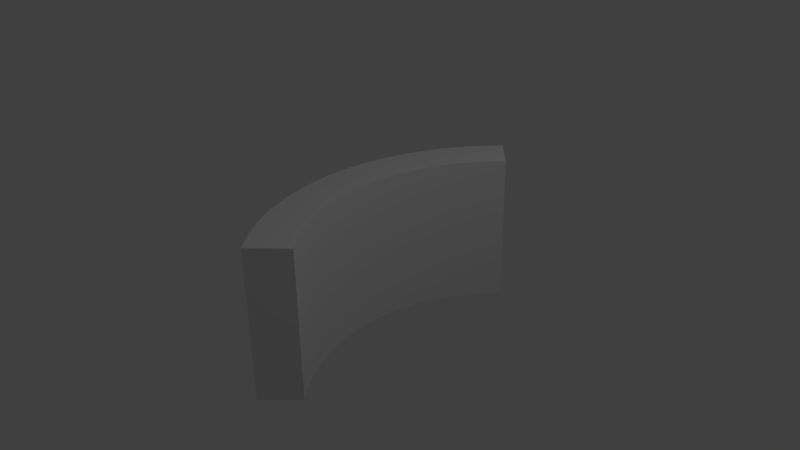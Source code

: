 # Source: arena_quater.blend  (saved by Blender 2.76.0; exported with 4.5.12 LTS)
import bpy
from mathutils import Matrix  # noqa: F401  (used for matrix-valued properties, if any)

bpy.ops.wm.read_factory_settings(use_empty=True)
scene = bpy.context.scene
scene.name = 'Scene'

# ---- collections
col_collection_1 = bpy.data.collections.new('Collection 1'); scene.collection.children.link(col_collection_1)

# ---- world
world_world = bpy.data.worlds.new('World'); scene.world = world_world
world_world.color = (0.05088, 0.05088, 0.05088)
world_world.use_sun_shadow = False
world_world.sun_shadow_jitter_overblur = 0.0
world_world.cycles.sampling_method = 'MANUAL'
world_world.cycles.sample_map_resolution = 256

# ---- cameras
cam_camera = bpy.data.cameras.new('Camera')
cam_camera.clip_end = 100.0
cam_camera.lens = 35.0
cam_camera.sensor_width = 32.0
cam_camera.sensor_height = 18.0
cam_camera.ortho_scale = 7.314
cam_camera.dof.focus_distance = 0.0
cam_camera.dof.aperture_fstop = 128.0

# ---- lights
light_lamp = bpy.data.lights.new('Lamp', 'POINT')
light_lamp.transmission_factor = 0.0
light_lamp.cutoff_distance = 30.0
light_lamp.energy = 100.0
light_lamp.shadow_buffer_clip_start = 1.001
light_lamp.shadow_soft_size = 0.1
light_lamp.shadow_maximum_resolution = 0.006
light_lamp.use_absolute_resolution = True
light_lamp.cycles.use_multiple_importance_sampling = False

# ---- meshes
me_cylinder = bpy.data.meshes.new('Cylinder')
me_cylinder.from_pydata([(0.7057, 1.708, -1.0), (0.7057, 1.708, 1.0), (0.7115, -1.745, -1.0), (0.7115, -1.745, 1.0), (0.6287, -1.659, -1.0), (0.6287, -1.659, 1.0), (0.5503, -1.568, -1.0), (0.5503, -1.568, 1.0), (0.4764, -1.474, -1.0), (0.4764, -1.474, 1.0), (0.4072, -1.376, -1.0), (0.4072, -1.376, 1.0), (0.3429, -1.275, -1.0), (0.3429, -1.275, 1.0), (0.2837, -1.171, -1.0), (0.2837, -1.171, 1.0), (0.2296, -1.064, -1.0), (0.2296, -1.064, 1.0), (0.1809, -0.9541, -1.0), (0.1809, -0.9541, 1.0), (0.1375, -0.8423, -1.0), (0.1375, -0.8423, 1.0), (0.09974, -0.7286, -1.0), (0.09974, -0.7286, 1.0), (0.06758, -0.6131, -1.0), (0.06758, -0.6131, 1.0), (0.04112, -0.4962, -1.0), (0.04112, -0.4962, 1.0), (0.02043, -0.3782, -1.0), (0.02043, -0.3782, 1.0), (0.005556, -0.2592, -1.0), (0.005556, -0.2592, 1.0), (-0.003463, -0.1397, -1.0), (-0.003463, -0.1397, 1.0), (-0.006607, -0.01992, -1.0), (-0.006607, -0.01992, 1.0), (-0.003869, 0.0999, -1.0), (-0.003869, 0.0999, 1.0), (0.004746, 0.2194, -1.0), (0.004746, 0.2194, 1.0), (0.01922, 0.3384, -1.0), (0.01922, 0.3384, 1.0), (0.03951, 0.4565, -1.0), (0.03951, 0.4565, 1.0), (0.06557, 0.5735, -1.0), (0.06557, 0.5735, 1.0), (0.09734, 0.6891, -1.0), (0.09734, 0.6891, 1.0), (0.1347, 0.803, -1.0), (0.1347, 0.803, 1.0), (0.1777, 0.9149, -1.0), (0.1777, 0.9149, 1.0), (0.2261, 1.025, -1.0), (0.2261, 1.025, 1.0), (0.2798, 1.132, -1.0), (0.2798, 1.132, 1.0), (0.3387, 1.236, -1.0), (0.3387, 1.236, 1.0), (0.4026, 1.337, -1.0), (0.4026, 1.337, 1.0), (0.4715, 1.436, -1.0), (0.4715, 1.436, 1.0), (0.5451, 1.53, -1.0), (0.5451, 1.53, 1.0), (0.6232, 1.621, -1.0), (0.6232, 1.621, 1.0), (0.3103, 2.102, -1.0), (0.3103, 2.102, 1.0), (0.3175, -2.141, -1.0), (0.3175, -2.141, 1.0), (0.2158, -2.034, -1.0), (0.2158, -2.034, 1.0), (0.1195, -1.923, -1.0), (0.1195, -1.923, 1.0), (0.02866, -1.807, -1.0), (0.02866, -1.807, 1.0), (-0.05633, -1.687, -1.0), (-0.05633, -1.687, 1.0), (-0.1353, -1.562, -1.0), (-0.1353, -1.562, 1.0), (-0.2081, -1.434, -1.0), (-0.2081, -1.434, 1.0), (-0.2745, -1.303, -1.0), (-0.2745, -1.303, 1.0), (-0.3344, -1.169, -1.0), (-0.3344, -1.169, 1.0), (-0.3877, -1.031, -1.0), (-0.3877, -1.031, 1.0), (-0.4341, -0.8915, -1.0), (-0.4341, -0.8915, 1.0), (-0.4736, -0.7497, -1.0), (-0.4736, -0.7497, 1.0), (-0.5061, -0.606, -1.0), (-0.5061, -0.606, 1.0), (-0.5315, -0.461, -1.0), (-0.5315, -0.461, 1.0), (-0.5498, -0.3149, -1.0), (-0.5498, -0.3149, 1.0), (-0.5609, -0.1681, -1.0), (-0.5609, -0.1681, 1.0), (-0.5647, -0.02087, -1.0), (-0.5647, -0.02087, 1.0), (-0.5614, 0.1263, -1.0), (-0.5614, 0.1263, 1.0), (-0.5508, 0.2732, -1.0), (-0.5508, 0.2732, 1.0), (-0.533, 0.4194, -1.0), (-0.533, 0.4194, 1.0), (-0.5081, 0.5645, -1.0), (-0.5081, 0.5645, 1.0), (-0.4761, 0.7082, -1.0), (-0.4761, 0.7082, 1.0), (-0.437, 0.8502, -1.0), (-0.437, 0.8502, 1.0), (-0.3911, 0.9901, -1.0), (-0.3911, 0.9901, 1.0), (-0.3383, 1.128, -1.0), (-0.3383, 1.128, 1.0), (-0.2789, 1.262, -1.0), (-0.2789, 1.262, 1.0), (-0.2129, 1.394, -1.0), (-0.2129, 1.394, 1.0), (-0.1405, 1.522, -1.0), (-0.1405, 1.522, 1.0), (-0.06197, 1.647, -1.0), (-0.06197, 1.647, 1.0), (0.02262, 1.767, -1.0), (0.02262, 1.767, 1.0), (0.113, 1.883, -1.0), (0.113, 1.883, 1.0), (0.209, 1.995, -1.0), (0.209, 1.995, 1.0)], [], [(68, 69, 71, 70), (70, 71, 73, 72), (72, 73, 75, 74), (74, 75, 77, 76), (76, 77, 79, 78), (78, 79, 81, 80), (80, 81, 83, 82), (82, 83, 85, 84), (84, 85, 87, 86), (86, 87, 89, 88), (88, 89, 91, 90), (90, 91, 93, 92), (92, 93, 95, 94), (94, 95, 97, 96), (96, 97, 99, 98), (98, 99, 101, 100), (100, 101, 103, 102), (102, 103, 105, 104), (104, 105, 107, 106), (106, 107, 109, 108), (108, 109, 111, 110), (110, 111, 113, 112), (112, 113, 115, 114), (114, 115, 117, 116), (116, 117, 119, 118), (118, 119, 121, 120), (120, 121, 123, 122), (122, 123, 125, 124), (124, 125, 127, 126), (126, 127, 129, 128), (130, 131, 67, 66), (128, 129, 131, 130), (4, 2, 68, 70), (3, 5, 71, 69), (6, 4, 70, 72), (5, 7, 73, 71), (8, 6, 72, 74), (7, 9, 75, 73), (10, 8, 74, 76), (9, 11, 77, 75), (12, 10, 76, 78), (11, 13, 79, 77), (14, 12, 78, 80), (13, 15, 81, 79), (16, 14, 80, 82), (15, 17, 83, 81), (18, 16, 82, 84), (17, 19, 85, 83), (20, 18, 84, 86), (19, 21, 87, 85), (22, 20, 86, 88), (21, 23, 89, 87), (24, 22, 88, 90), (23, 25, 91, 89), (26, 24, 90, 92), (25, 27, 93, 91), (28, 26, 92, 94), (27, 29, 95, 93), (30, 28, 94, 96), (29, 31, 97, 95), (32, 30, 96, 98), (31, 33, 99, 97), (34, 32, 98, 100), (33, 35, 101, 99), (36, 34, 100, 102), (35, 37, 103, 101), (38, 36, 102, 104), (37, 39, 105, 103), (40, 38, 104, 106), (39, 41, 107, 105), (42, 40, 106, 108), (41, 43, 109, 107), (44, 42, 108, 110), (43, 45, 111, 109), (46, 44, 110, 112), (45, 47, 113, 111), (48, 46, 112, 114), (47, 49, 115, 113), (50, 48, 114, 116), (49, 51, 117, 115), (52, 50, 116, 118), (51, 53, 119, 117), (54, 52, 118, 120), (53, 55, 121, 119), (56, 54, 120, 122), (55, 57, 123, 121), (58, 56, 122, 124), (57, 59, 125, 123), (60, 58, 124, 126), (59, 61, 127, 125), (62, 60, 126, 128), (61, 63, 129, 127), (64, 62, 128, 130), (63, 65, 131, 129), (0, 64, 130, 66), (65, 1, 67, 131), (64, 0, 1, 65), (62, 64, 65, 63), (60, 62, 63, 61), (58, 60, 61, 59), (56, 58, 59, 57), (67, 1, 0, 66), (69, 68, 2, 3), (2, 4, 5, 3), (4, 6, 7, 5), (6, 8, 9, 7), (8, 10, 11, 9), (10, 12, 13, 11), (12, 14, 15, 13), (14, 16, 17, 15), (16, 18, 19, 17), (18, 20, 21, 19), (20, 22, 23, 21), (22, 24, 25, 23), (24, 26, 27, 25), (26, 28, 29, 27), (28, 30, 31, 29), (30, 32, 33, 31), (32, 34, 35, 33), (34, 36, 37, 35), (36, 38, 39, 37), (38, 40, 41, 39), (40, 42, 43, 41), (42, 44, 45, 43), (44, 46, 47, 45), (46, 48, 49, 47), (48, 50, 51, 49), (50, 52, 53, 51), (52, 54, 55, 53), (54, 56, 57, 55)])
me_cylinder.use_remesh_preserve_volume = False
me_cylinder.use_remesh_preserve_attributes = False
me_cylinder.use_mirror_vertex_groups = False
me_cylinder.update()

# ---- objects
ob_cylinder = bpy.data.objects.new('Cylinder', me_cylinder)
ob_lamp = bpy.data.objects.new('Lamp', light_lamp)
ob_camera = bpy.data.objects.new('Camera', cam_camera)

# ---- transforms, parenting, visibility, modifiers, constraints
ob_cylinder.location = (0.0, 0.0, 0.0)
ob_cylinder.lineart.crease_threshold = 0.0
ob_lamp.location = (4.076, 1.005, 5.904)
ob_lamp.rotation_euler = (0.6503, 0.05522, 1.866)
ob_lamp.lock_rotations_4d = False
ob_lamp.empty_display_type = 'ARROWS'
ob_lamp.color = (0.0, 0.0, 0.0, 0.0)
ob_lamp.lineart.crease_threshold = 0.0
ob_camera.location = (7.481, -6.508, 5.344)
ob_camera.rotation_euler = (1.109, 0.01082, 0.8149)
ob_camera.lock_rotations_4d = False
ob_camera.empty_display_type = 'ARROWS'
ob_camera.color = (0.0, 0.0, 0.0, 0.0)
ob_camera.display_type = 'WIRE'
ob_camera.lineart.crease_threshold = 0.0

# ---- collection membership
col_collection_1.objects.link(ob_cylinder)
col_collection_1.objects.link(ob_lamp)
col_collection_1.objects.link(ob_camera)

# ---- scene / render settings (as saved in the file)
scene.camera = ob_camera
scene.frame_start = 1; scene.frame_end = 250; scene.frame_set(1)
scene.render.engine = 'BLENDER_EEVEE_NEXT'
scene.render.resolution_percentage = 50
scene.render.dither_intensity = 0.0
scene.cycles.use_denoising = False
scene.cycles.samples = 10
scene.cycles.sampling_pattern = 'TABULATED_SOBOL'
scene.cycles.light_sampling_threshold = 0.0
scene.cycles.use_adaptive_sampling = False
scene.cycles.use_light_tree = False
scene.cycles.blur_glossy = 0.0
scene.cycles.pixel_filter_type = 'GAUSSIAN'
scene.cycles.sample_clamp_indirect = 0.0
scene.view_settings.view_transform = 'Standard'
bpy.context.view_layer.update()
